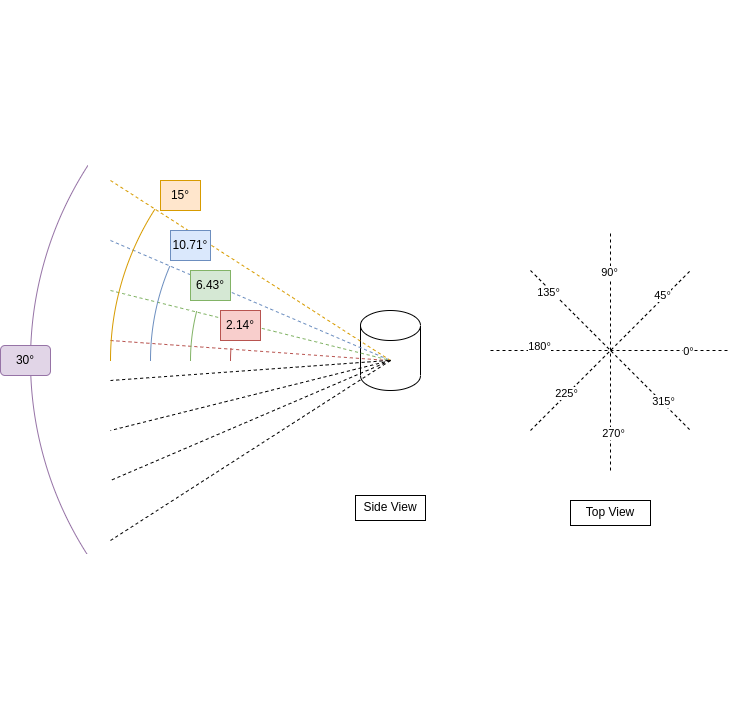

The diagram above was exported from draw.io. Its source (the exported page's mxGraphModel, read from the mxfile embedded in the PNG):
<mxGraphModel dx="1673" dy="869" grid="1" gridSize="10" guides="1" tooltips="1" connect="1" arrows="1" fold="1" page="1" pageScale="1" pageWidth="827" pageHeight="1169" math="0" shadow="0">
  <root>
    <mxCell id="0" />
    <mxCell id="1" parent="0" />
    <mxCell id="2" value="" style="shape=cylinder3;whiteSpace=wrap;html=1;boundedLbl=1;backgroundOutline=1;size=15;" vertex="1" parent="1">
      <mxGeometry x="370" y="430" width="60" height="80" as="geometry" />
    </mxCell>
    <mxCell id="3" value="" style="endArrow=none;dashed=1;html=1;rounded=0;fillColor=#f8cecc;strokeColor=#b85450;" edge="1" parent="1">
      <mxGeometry width="50" height="50" relative="1" as="geometry">
        <mxPoint x="120" y="459.9999999999998" as="sourcePoint" />
        <mxPoint x="398" y="479.9999999999998" as="targetPoint" />
      </mxGeometry>
    </mxCell>
    <mxCell id="4" value="" style="endArrow=none;dashed=1;html=1;rounded=0;fillColor=#d5e8d4;strokeColor=#82b366;" edge="1" parent="1">
      <mxGeometry width="50" height="50" relative="1" as="geometry">
        <mxPoint x="120" y="409.9999999999998" as="sourcePoint" />
        <mxPoint x="400" y="479.9999999999998" as="targetPoint" />
      </mxGeometry>
    </mxCell>
    <mxCell id="5" value="" style="endArrow=none;dashed=1;html=1;rounded=0;fillColor=#dae8fc;strokeColor=#6c8ebf;" edge="1" parent="1">
      <mxGeometry width="50" height="50" relative="1" as="geometry">
        <mxPoint x="120" y="359.9999999999998" as="sourcePoint" />
        <mxPoint x="400" y="479.9999999999998" as="targetPoint" />
      </mxGeometry>
    </mxCell>
    <mxCell id="6" value="" style="endArrow=none;dashed=1;html=1;rounded=0;fillColor=#ffe6cc;strokeColor=#d79b00;" edge="1" parent="1">
      <mxGeometry width="50" height="50" relative="1" as="geometry">
        <mxPoint x="120" y="300" as="sourcePoint" />
        <mxPoint x="400" y="479.9999999999998" as="targetPoint" />
      </mxGeometry>
    </mxCell>
    <mxCell id="7" value="" style="endArrow=none;dashed=1;html=1;rounded=0;" edge="1" parent="1">
      <mxGeometry width="50" height="50" relative="1" as="geometry">
        <mxPoint x="397.9999999999991" y="479.9999999999998" as="sourcePoint" />
        <mxPoint x="120" y="499.9999999999998" as="targetPoint" />
      </mxGeometry>
    </mxCell>
    <mxCell id="8" value="" style="endArrow=none;dashed=1;html=1;rounded=0;" edge="1" parent="1">
      <mxGeometry width="50" height="50" relative="1" as="geometry">
        <mxPoint x="400" y="479.9999999999998" as="sourcePoint" />
        <mxPoint x="120" y="549.9999999999998" as="targetPoint" />
      </mxGeometry>
    </mxCell>
    <mxCell id="9" value="" style="endArrow=none;dashed=1;html=1;rounded=0;" edge="1" parent="1">
      <mxGeometry width="50" height="50" relative="1" as="geometry">
        <mxPoint x="400" y="479.9999999999998" as="sourcePoint" />
        <mxPoint x="120" y="599.9999999999998" as="targetPoint" />
      </mxGeometry>
    </mxCell>
    <mxCell id="10" value="" style="endArrow=none;dashed=1;html=1;rounded=0;" edge="1" parent="1">
      <mxGeometry width="50" height="50" relative="1" as="geometry">
        <mxPoint x="400" y="479.9999999999998" as="sourcePoint" />
        <mxPoint x="120" y="659.9999999999998" as="targetPoint" />
      </mxGeometry>
    </mxCell>
    <mxCell id="11" value="" style="verticalLabelPosition=bottom;verticalAlign=top;html=1;shape=mxgraph.basic.arc;startAngle=0.75;endAngle=0.8410236085521384;fillColor=#ffe6cc;strokeColor=#d79b00;" vertex="1" parent="1">
      <mxGeometry x="120" y="200" width="560" height="560" as="geometry" />
    </mxCell>
    <mxCell id="12" value="" style="verticalLabelPosition=bottom;verticalAlign=top;html=1;shape=mxgraph.basic.arc;startAngle=0.75;endAngle=0.8144405292045783;fillColor=#dae8fc;strokeColor=#6c8ebf;" vertex="1" parent="1">
      <mxGeometry x="160" y="240" width="480" height="480" as="geometry" />
    </mxCell>
    <mxCell id="13" value="" style="verticalLabelPosition=bottom;verticalAlign=top;html=1;shape=mxgraph.basic.arc;startAngle=0.75;endAngle=0.7897528923961289;fillColor=#d5e8d4;strokeColor=#82b366;" vertex="1" parent="1">
      <mxGeometry x="200" y="280" width="400" height="400" as="geometry" />
    </mxCell>
    <mxCell id="14" value="" style="verticalLabelPosition=bottom;verticalAlign=top;html=1;shape=mxgraph.basic.arc;startAngle=0.75;endAngle=0.762705336833058;fillColor=#f8cecc;strokeColor=#b85450;" vertex="1" parent="1">
      <mxGeometry x="240" y="320" width="320" height="320" as="geometry" />
    </mxCell>
    <mxCell id="15" value="10.71°" style="whiteSpace=wrap;html=1;fillColor=#dae8fc;strokeColor=#6c8ebf;" vertex="1" parent="1">
      <mxGeometry x="180" y="350" width="40" height="30" as="geometry" />
    </mxCell>
    <mxCell id="16" value="15°" style="whiteSpace=wrap;html=1;fillColor=#ffe6cc;strokeColor=#d79b00;" vertex="1" parent="1">
      <mxGeometry x="170" y="300" width="40" height="30" as="geometry" />
    </mxCell>
    <mxCell id="17" value="6.43°" style="whiteSpace=wrap;html=1;fillColor=#d5e8d4;strokeColor=#82b366;" vertex="1" parent="1">
      <mxGeometry x="200" y="390" width="40" height="30" as="geometry" />
    </mxCell>
    <mxCell id="18" value="2.14°" style="whiteSpace=wrap;html=1;fillColor=#f8cecc;strokeColor=#b85450;" vertex="1" parent="1">
      <mxGeometry x="230" y="430" width="40" height="30" as="geometry" />
    </mxCell>
    <mxCell id="19" value="" style="verticalLabelPosition=bottom;verticalAlign=top;html=1;shape=mxgraph.basic.arc;startAngle=0.6596735816248736;endAngle=0.8410236085521384;fillColor=#e1d5e7;strokeColor=#9673a6;" vertex="1" parent="1">
      <mxGeometry x="40" y="120" width="720" height="720" as="geometry" />
    </mxCell>
    <mxCell id="20" value="30°" style="rounded=1;whiteSpace=wrap;html=1;fillColor=#e1d5e7;strokeColor=#9673a6;" vertex="1" parent="1">
      <mxGeometry x="10" y="465" width="50" height="30" as="geometry" />
    </mxCell>
    <mxCell id="21" value="Side View" style="rounded=0;whiteSpace=wrap;html=1;" vertex="1" parent="1">
      <mxGeometry x="365" y="615" width="70" height="25" as="geometry" />
    </mxCell>
    <mxCell id="22" value="Top View" style="rounded=0;whiteSpace=wrap;html=1;" vertex="1" parent="1">
      <mxGeometry x="580" y="619.9999999999998" width="80" height="25" as="geometry" />
    </mxCell>
    <mxCell id="23" value="" style="endArrow=none;dashed=1;html=1;rounded=0;" edge="1" parent="1">
      <mxGeometry width="50" height="50" relative="1" as="geometry">
        <mxPoint x="500" y="469.9999999999998" as="sourcePoint" />
        <mxPoint x="739.9999999999995" y="469.9999999999998" as="targetPoint" />
      </mxGeometry>
    </mxCell>
    <mxCell id="24" value="0°" style="edgeLabel;html=1;align=center;verticalAlign=middle;resizable=0;points=[];" vertex="1" connectable="0" parent="23">
      <mxGeometry x="0.6476" relative="1" as="geometry">
        <mxPoint as="offset" />
      </mxGeometry>
    </mxCell>
    <mxCell id="25" value="180°" style="edgeLabel;html=1;align=center;verticalAlign=middle;resizable=0;points=[];" vertex="1" connectable="0" parent="23">
      <mxGeometry x="-0.6024" y="5" relative="1" as="geometry">
        <mxPoint as="offset" />
      </mxGeometry>
    </mxCell>
    <mxCell id="26" value="" style="endArrow=none;dashed=1;html=1;rounded=0;" edge="1" parent="1">
      <mxGeometry width="50" height="50" relative="1" as="geometry">
        <mxPoint x="620" y="589.9999999999998" as="sourcePoint" />
        <mxPoint x="620" y="349.9999999999998" as="targetPoint" />
      </mxGeometry>
    </mxCell>
    <mxCell id="27" value="90°" style="edgeLabel;html=1;align=center;verticalAlign=middle;resizable=0;points=[];" vertex="1" connectable="0" parent="26">
      <mxGeometry x="0.6587" y="2" relative="1" as="geometry">
        <mxPoint as="offset" />
      </mxGeometry>
    </mxCell>
    <mxCell id="28" value="270°" style="edgeLabel;html=1;align=center;verticalAlign=middle;resizable=0;points=[];" vertex="1" connectable="0" parent="26">
      <mxGeometry x="-0.6865" y="-2" relative="1" as="geometry">
        <mxPoint as="offset" />
      </mxGeometry>
    </mxCell>
    <mxCell id="29" value="" style="endArrow=none;dashed=1;html=1;rounded=0;" edge="1" parent="1">
      <mxGeometry width="50" height="50" relative="1" as="geometry">
        <mxPoint x="540" y="389.9999999999998" as="sourcePoint" />
        <mxPoint x="700" y="549.9999999999998" as="targetPoint" />
      </mxGeometry>
    </mxCell>
    <mxCell id="30" value="135°" style="edgeLabel;html=1;align=center;verticalAlign=middle;resizable=0;points=[];" vertex="1" connectable="0" parent="29">
      <mxGeometry x="-0.7643" y="-3" relative="1" as="geometry">
        <mxPoint as="offset" />
      </mxGeometry>
    </mxCell>
    <mxCell id="31" value="315°" style="edgeLabel;html=1;align=center;verticalAlign=middle;resizable=0;points=[];" vertex="1" connectable="0" parent="29">
      <mxGeometry x="0.6405" y="2" relative="1" as="geometry">
        <mxPoint as="offset" />
      </mxGeometry>
    </mxCell>
    <mxCell id="32" value="" style="endArrow=none;dashed=1;html=1;rounded=0;" edge="1" parent="1">
      <mxGeometry width="50" height="50" relative="1" as="geometry">
        <mxPoint x="540" y="549.9999999999998" as="sourcePoint" />
        <mxPoint x="700" y="389.9999999999998" as="targetPoint" />
      </mxGeometry>
    </mxCell>
    <mxCell id="33" value="45°" style="edgeLabel;html=1;align=center;verticalAlign=middle;resizable=0;points=[];" vertex="1" connectable="0" parent="32">
      <mxGeometry x="0.6792" y="3" relative="1" as="geometry">
        <mxPoint as="offset" />
      </mxGeometry>
    </mxCell>
    <mxCell id="34" value="225°" style="edgeLabel;html=1;align=center;verticalAlign=middle;resizable=0;points=[];" vertex="1" connectable="0" parent="32">
      <mxGeometry x="-0.5381" y="1" relative="1" as="geometry">
        <mxPoint as="offset" />
      </mxGeometry>
    </mxCell>
  </root>
</mxGraphModel>